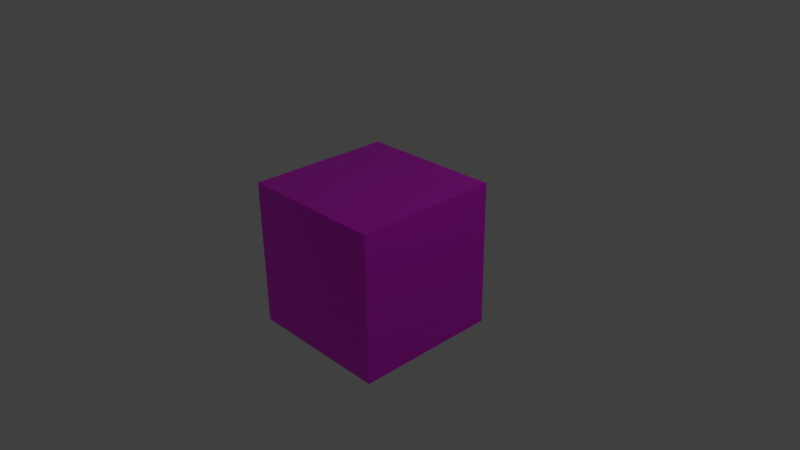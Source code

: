 # Source: cube.blend  (saved by Blender 3.0.42; exported with 4.5.12 LTS)
import bpy
from mathutils import Matrix  # noqa: F401  (used for matrix-valued properties, if any)

bpy.ops.wm.read_factory_settings(use_empty=True)
scene = bpy.context.scene
scene.name = 'Scene'

# ---- collections
col_collection_1 = bpy.data.collections.new('Collection 1'); scene.collection.children.link(col_collection_1)

# ---- images (referenced by path relative to the original .blend; pixels are not part of the script)
import os
ASSET_DIR = os.environ.get("B2B_ASSET_DIR", "")  # directory of the original .blend (textures are referenced by path, not embedded)
HERE = os.path.dirname(os.path.abspath(__file__))  # packed textures are extracted next to this script under _unpacked/

def load_image(name, relpath, width, height, colorspace="sRGB"):
    """Load a texture the original file referenced (path relative to the .blend, or extracted next to this script)."""
    p = next((c for c in (os.path.join(HERE, relpath), os.path.join(ASSET_DIR, relpath)) if relpath and os.path.exists(c)), "")
    if p:
        img = bpy.data.images.load(p, check_existing=True)
        img.name = name
    else:  # same state as the original file: an image datablock whose file is absent (Cycles renders it pink)
        img = bpy.data.images.new(name, width, height)
        img.source = "FILE"
        img.filepath = "//" + (relpath or name)
    img.colorspace_settings.name = colorspace
    return img
img_untitled = load_image('Untitled', 'textures/cube.png', 1024, 1024, 'sRGB')

# ---- materials (node trees are filled in below, after node groups)
mat_material = bpy.data.materials.new('Material')
mat_material.alpha_threshold = 0.0
mat_material.use_transparent_shadow = False
mat_material.roughness = 0.5
mat_material.line_color = (0.0, 0.0, 0.0, 1.0)

# ---- material node trees
mat_material.use_nodes = True; mat_material.node_tree.nodes.clear()
_N = mat_material.node_tree.nodes; _L = mat_material.node_tree.links
n0 = _N.new('ShaderNodeOutputMaterial'); n0.name = 'Material Output'; n0.location = (300, 300)
n1 = _N.new('ShaderNodeBsdfPrincipled'); n1.name = 'Principled BSDF'; n1.location = (10, 300)
n1.distribution = 'GGX'
n1.subsurface_method = 'RANDOM_WALK_SKIN'
n1.inputs[3].default_value = 1.45
n1.inputs[27].default_value = (0.0, 0.0, 0.0, 1.0)
n1.inputs[28].default_value = 1.0
n2 = _N.new('ShaderNodeTexImage'); n2.name = 'Image Texture'; n2.location = (-399, 281)
n2.image = img_untitled
_L.new(n1.outputs[0], n0.inputs[0])
_L.new(n2.outputs[0], n1.inputs[0])
n0.is_active_output = True

# ---- world
world_world = bpy.data.worlds.new('World'); scene.world = world_world
world_world.color = (0.05088, 0.05088, 0.05088)
world_world.use_sun_shadow = False
world_world.sun_shadow_jitter_overblur = 0.0
world_world.cycles.sampling_method = 'MANUAL'
world_world.cycles.sample_map_resolution = 256

# ---- cameras
cam_camera = bpy.data.cameras.new('Camera')
cam_camera.clip_end = 100.0
cam_camera.lens = 35.0
cam_camera.sensor_width = 32.0
cam_camera.sensor_height = 18.0
cam_camera.ortho_scale = 7.314
cam_camera.dof.focus_distance = 0.0
cam_camera.dof.aperture_fstop = 128.0

# ---- lights
light_lamp = bpy.data.lights.new('Lamp', 'POINT')
light_lamp.transmission_factor = 0.0
light_lamp.cutoff_distance = 30.0
light_lamp.energy = 100.0
light_lamp.shadow_buffer_clip_start = 1.001
light_lamp.shadow_soft_size = 1.0
light_lamp.shadow_maximum_resolution = 0.006
light_lamp.use_absolute_resolution = True
light_lamp.cycles.use_multiple_importance_sampling = False

# ---- meshes
me_cube = bpy.data.meshes.new('Cube')
me_cube.from_pydata([(1.0, 1.0, -1.0), (1.0, -1.0, -1.0), (-1.0, -1.0, -1.0), (-1.0, 1.0, -1.0), (1.0, 1.0, 1.0), (1.0, -1.0, 1.0), (-1.0, -1.0, 1.0), (-1.0, 1.0, 1.0)], [], [(0, 1, 2, 3), (4, 7, 6, 5), (0, 4, 5, 1), (1, 5, 6, 2), (2, 6, 7, 3), (4, 0, 3, 7)])
_uv = me_cube.uv_layers.new(name='UVMap')
_uv.uv.foreach_set('vector', [0.376, 0.5, 0.626, 0.5, 0.626, 0.75, 0.376, 0.75, 0.376, 0.25, 0.376, 8.67e-05, 0.626, 8.659e-05, 0.626, 0.25, 0.376, 0.5, 0.376, 0.25, 0.626, 0.25, 0.626, 0.5, 0.8759, 0.75, 0.8759, 0.9999, 0.626, 0.9999, 0.626, 0.75, 0.626, 0.75, 0.626, 0.9999, 0.376, 0.9999, 0.376, 0.75, 0.1261, 0.9999, 0.1261, 0.75, 0.376, 0.75, 0.376, 0.9999])
me_cube.materials.append(mat_material)
me_cube.use_remesh_preserve_volume = False
me_cube.use_remesh_preserve_attributes = False
me_cube.use_mirror_vertex_groups = False
me_cube.update()

# ---- objects
ob_cube = bpy.data.objects.new('Cube', me_cube)
ob_lamp = bpy.data.objects.new('Lamp', light_lamp)
ob_camera = bpy.data.objects.new('Camera', cam_camera)

# ---- transforms, parenting, visibility, modifiers, constraints
ob_cube.location = (0.0, 0.0, 0.0)
ob_cube.lock_rotations_4d = False
ob_cube.empty_display_type = 'ARROWS'
ob_cube.lineart.crease_threshold = 0.0
ob_lamp.location = (4.076, 1.005, 5.904)
ob_lamp.rotation_euler = (0.6503, 0.05522, 1.866)
ob_lamp.lock_rotations_4d = False
ob_lamp.empty_display_type = 'ARROWS'
ob_lamp.color = (0.0, 0.0, 0.0, 0.0)
ob_lamp.lineart.crease_threshold = 0.0
ob_camera.location = (7.481, -6.508, 5.344)
ob_camera.rotation_euler = (1.109, 0.01082, 0.8149)
ob_camera.lock_rotations_4d = False
ob_camera.empty_display_type = 'ARROWS'
ob_camera.color = (0.0, 0.0, 0.0, 0.0)
ob_camera.display_type = 'WIRE'
ob_camera.lineart.crease_threshold = 0.0

# ---- collection membership
col_collection_1.objects.link(ob_cube)
col_collection_1.objects.link(ob_lamp)
col_collection_1.objects.link(ob_camera)

# ---- scene / render settings (as saved in the file)
scene.camera = ob_camera
scene.frame_start = 1; scene.frame_end = 250; scene.frame_set(1)
scene.render.engine = 'BLENDER_EEVEE_NEXT'
scene.render.image_settings.color_mode = 'RGB'
scene.render.image_settings.compression = 90
scene.render.resolution_percentage = 50
scene.render.dither_intensity = 0.0
scene.render.bake_margin = 2
scene.render.bake_bias = 0.0
scene.cycles.use_denoising = False
scene.cycles.samples = 10
scene.cycles.sampling_pattern = 'TABULATED_SOBOL'
scene.cycles.light_sampling_threshold = 0.0
scene.cycles.use_adaptive_sampling = False
scene.cycles.use_light_tree = False
scene.cycles.blur_glossy = 0.0
scene.cycles.volume_bounces = 1
scene.cycles.pixel_filter_type = 'GAUSSIAN'
scene.cycles.sample_clamp_indirect = 0.0
scene.view_settings.view_transform = 'Standard'
bpy.context.view_layer.update()
